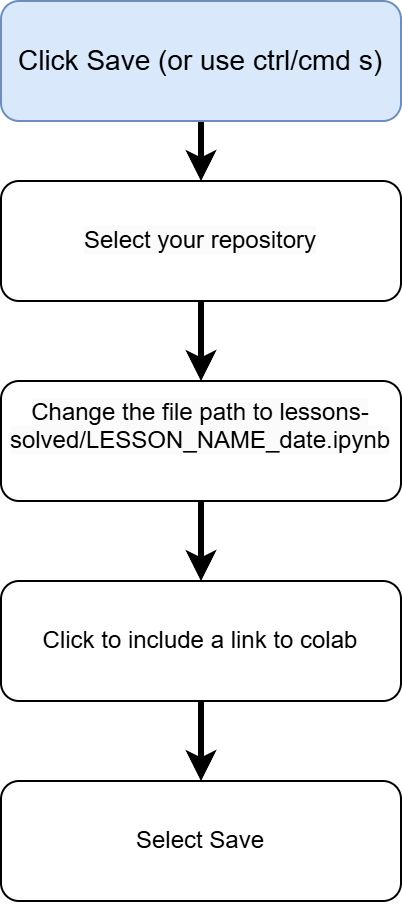

The diagram above was exported from draw.io. Its source (the exported page's mxGraphModel, read from the mxfile embedded in the PNG):
<mxGraphModel dx="550" dy="946" grid="1" gridSize="10" guides="1" tooltips="1" connect="1" arrows="1" fold="1" page="1" pageScale="1" pageWidth="827" pageHeight="1169" math="0" shadow="0">
  <root>
    <mxCell id="WIyWlLk6GJQsqaUBKTNV-0" />
    <mxCell id="WIyWlLk6GJQsqaUBKTNV-1" parent="WIyWlLk6GJQsqaUBKTNV-0" />
    <mxCell id="kCTC_juryNiyoRoHX2q6-7" value="" style="edgeStyle=orthogonalEdgeStyle;shape=connector;rounded=0;orthogonalLoop=1;jettySize=auto;html=1;strokeColor=default;strokeWidth=3;align=center;verticalAlign=middle;fontFamily=Helvetica;fontSize=11;fontColor=default;labelBackgroundColor=default;endArrow=classic;" edge="1" parent="WIyWlLk6GJQsqaUBKTNV-1" source="WIyWlLk6GJQsqaUBKTNV-3" target="kCTC_juryNiyoRoHX2q6-6">
      <mxGeometry relative="1" as="geometry" />
    </mxCell>
    <mxCell id="WIyWlLk6GJQsqaUBKTNV-3" value="&lt;font style=&quot;font-size: 14px;&quot;&gt;Click Save (or use ctrl/cmd s)&lt;/font&gt;" style="rounded=1;whiteSpace=wrap;html=1;fontSize=12;glass=0;strokeWidth=1;shadow=0;fillColor=#dae8fc;strokeColor=#6c8ebf;" parent="WIyWlLk6GJQsqaUBKTNV-1" vertex="1">
      <mxGeometry x="110" y="70" width="200" height="60" as="geometry" />
    </mxCell>
    <mxCell id="kCTC_juryNiyoRoHX2q6-9" value="" style="edgeStyle=orthogonalEdgeStyle;shape=connector;rounded=0;orthogonalLoop=1;jettySize=auto;html=1;strokeColor=default;strokeWidth=3;align=center;verticalAlign=middle;fontFamily=Helvetica;fontSize=11;fontColor=default;labelBackgroundColor=default;endArrow=classic;" edge="1" parent="WIyWlLk6GJQsqaUBKTNV-1" source="kCTC_juryNiyoRoHX2q6-6" target="kCTC_juryNiyoRoHX2q6-8">
      <mxGeometry relative="1" as="geometry" />
    </mxCell>
    <mxCell id="kCTC_juryNiyoRoHX2q6-6" value="&lt;span style=&quot;color: rgb(0, 0, 0); font-family: Helvetica; font-size: 12px; font-style: normal; font-variant-ligatures: normal; font-variant-caps: normal; font-weight: 400; letter-spacing: normal; orphans: 2; text-align: center; text-indent: 0px; text-transform: none; widows: 2; word-spacing: 0px; -webkit-text-stroke-width: 0px; white-space: normal; background-color: rgb(251, 251, 251); text-decoration-thickness: initial; text-decoration-style: initial; text-decoration-color: initial; display: inline !important; float: none;&quot;&gt;Select your repository&lt;/span&gt;" style="whiteSpace=wrap;html=1;rounded=1;glass=0;strokeWidth=1;shadow=0;spacing=2;" vertex="1" parent="WIyWlLk6GJQsqaUBKTNV-1">
      <mxGeometry x="110" y="160" width="200" height="60" as="geometry" />
    </mxCell>
    <mxCell id="kCTC_juryNiyoRoHX2q6-11" value="" style="edgeStyle=orthogonalEdgeStyle;shape=connector;rounded=0;orthogonalLoop=1;jettySize=auto;html=1;strokeColor=default;strokeWidth=3;align=center;verticalAlign=middle;fontFamily=Helvetica;fontSize=11;fontColor=default;labelBackgroundColor=default;endArrow=classic;" edge="1" parent="WIyWlLk6GJQsqaUBKTNV-1" source="kCTC_juryNiyoRoHX2q6-8" target="kCTC_juryNiyoRoHX2q6-10">
      <mxGeometry relative="1" as="geometry" />
    </mxCell>
    <UserObject label="&#10;&lt;span style=&quot;color: rgb(0, 0, 0); font-family: Helvetica; font-size: 12px; font-style: normal; font-variant-ligatures: normal; font-variant-caps: normal; font-weight: 400; letter-spacing: normal; orphans: 2; text-align: center; text-indent: 0px; text-transform: none; widows: 2; word-spacing: 0px; -webkit-text-stroke-width: 0px; white-space: normal; background-color: rgb(251, 251, 251); text-decoration-thickness: initial; text-decoration-style: initial; text-decoration-color: initial; display: inline !important; float: none;&quot;&gt;Change the file path to lessons-solved/LESSON_NAME_date.ipynb&lt;/span&gt;&#10;&#10;" link="&#10;&lt;span style=&quot;color: rgb(0, 0, 0); font-family: Helvetica; font-size: 12px; font-style: normal; font-variant-ligatures: normal; font-variant-caps: normal; font-weight: 400; letter-spacing: normal; orphans: 2; text-align: center; text-indent: 0px; text-transform: none; widows: 2; word-spacing: 0px; -webkit-text-stroke-width: 0px; white-space: normal; background-color: rgb(251, 251, 251); text-decoration-thickness: initial; text-decoration-style: initial; text-decoration-color: initial; display: inline !important; float: none;&quot;&gt;Change the file path to lessons-solved/LESSON_NAME_date.ipynb&lt;/span&gt;&#10;&#10;" id="kCTC_juryNiyoRoHX2q6-8">
      <mxCell style="whiteSpace=wrap;html=1;rounded=1;glass=0;strokeWidth=1;shadow=0;" vertex="1" parent="WIyWlLk6GJQsqaUBKTNV-1">
        <mxGeometry x="110" y="260" width="200" height="60" as="geometry" />
      </mxCell>
    </UserObject>
    <mxCell id="kCTC_juryNiyoRoHX2q6-13" value="" style="edgeStyle=orthogonalEdgeStyle;shape=connector;rounded=0;orthogonalLoop=1;jettySize=auto;html=1;strokeColor=default;strokeWidth=3;align=center;verticalAlign=middle;fontFamily=Helvetica;fontSize=11;fontColor=default;labelBackgroundColor=default;endArrow=classic;" edge="1" parent="WIyWlLk6GJQsqaUBKTNV-1" source="kCTC_juryNiyoRoHX2q6-10" target="kCTC_juryNiyoRoHX2q6-12">
      <mxGeometry relative="1" as="geometry" />
    </mxCell>
    <mxCell id="kCTC_juryNiyoRoHX2q6-10" value="Click to include a link to colab" style="whiteSpace=wrap;html=1;rounded=1;glass=0;strokeWidth=1;shadow=0;" vertex="1" parent="WIyWlLk6GJQsqaUBKTNV-1">
      <mxGeometry x="110" y="360" width="200" height="60" as="geometry" />
    </mxCell>
    <mxCell id="kCTC_juryNiyoRoHX2q6-12" value="Select Save" style="whiteSpace=wrap;html=1;rounded=1;glass=0;strokeWidth=1;shadow=0;" vertex="1" parent="WIyWlLk6GJQsqaUBKTNV-1">
      <mxGeometry x="110" y="460" width="200" height="60" as="geometry" />
    </mxCell>
  </root>
</mxGraphModel>